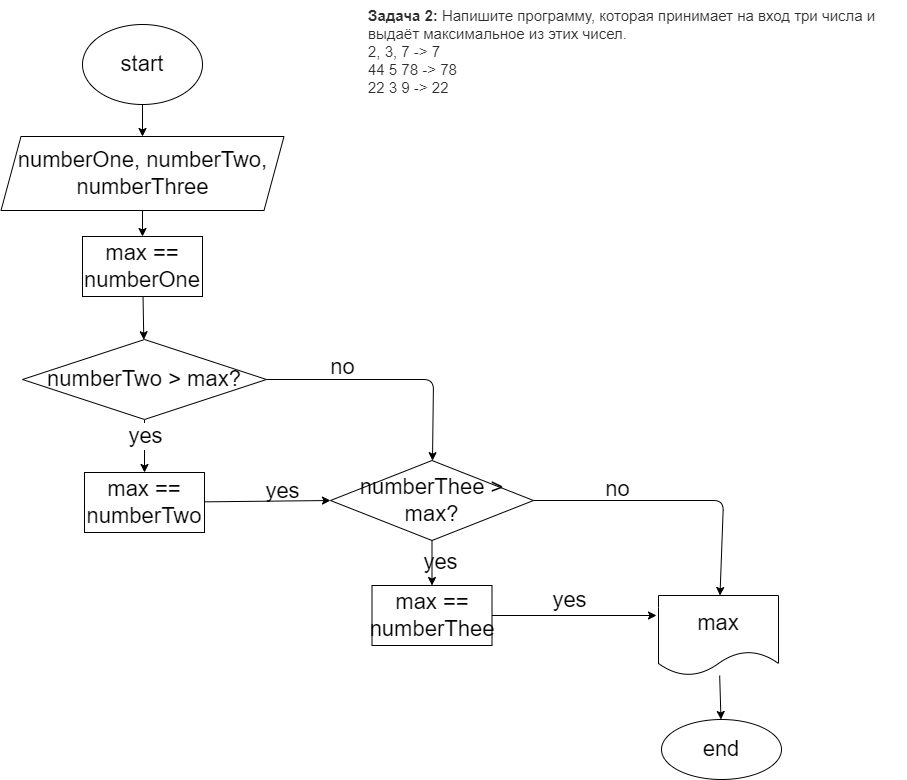

The diagram above was exported from draw.io. Its source (the exported page's mxGraphModel, read from the mxfile embedded in the PNG):
<mxGraphModel dx="2032" dy="844" grid="0" gridSize="10" guides="1" tooltips="1" connect="1" arrows="1" fold="1" page="0" pageScale="1" pageWidth="827" pageHeight="1169" math="0" shadow="0">
  <root>
    <mxCell id="0" />
    <mxCell id="1" parent="0" />
    <mxCell id="5" value="" style="edgeStyle=none;html=1;fontSize=22;fontColor=default;" edge="1" parent="1" source="2" target="4">
      <mxGeometry relative="1" as="geometry" />
    </mxCell>
    <mxCell id="2" value="start" style="ellipse;whiteSpace=wrap;html=1;fillColor=default;gradientColor=none;fontSize=22;strokeColor=default;fontColor=default;" vertex="1" parent="1">
      <mxGeometry x="354" y="50" width="120" height="80" as="geometry" />
    </mxCell>
    <mxCell id="3" value="&lt;p style=&quot;box-sizing: border-box; margin: 0px; font-weight: 400; color: rgb(44, 45, 48); font-family: roboto, &amp;quot;san francisco&amp;quot;, &amp;quot;helvetica neue&amp;quot;, helvetica, arial; font-size: 15px; font-style: normal; letter-spacing: normal; text-indent: 0px; text-transform: none; word-spacing: 0px; background-color: rgb(255, 255, 255);&quot;&gt;&lt;strong style=&quot;box-sizing: border-box ; font-weight: 700&quot;&gt;Задача 2:&lt;/strong&gt;&lt;span&gt;&amp;nbsp;&lt;/span&gt;Напишите программу, которая принимает на вход три числа и выдаёт максимальное из этих чисел.&lt;/p&gt;&lt;p style=&quot;box-sizing: border-box; margin: 0px; font-weight: 400; color: rgb(44, 45, 48); font-family: roboto, &amp;quot;san francisco&amp;quot;, &amp;quot;helvetica neue&amp;quot;, helvetica, arial; font-size: 15px; font-style: normal; letter-spacing: normal; text-indent: 0px; text-transform: none; word-spacing: 0px; background-color: rgb(255, 255, 255);&quot;&gt;2, 3, 7 -&amp;gt; 7&lt;br style=&quot;box-sizing: border-box&quot;&gt;44 5 78 -&amp;gt; 78&lt;br style=&quot;box-sizing: border-box&quot;&gt;22 3 9 -&amp;gt; 22&lt;/p&gt;" style="text;whiteSpace=wrap;html=1;fontSize=22;fontColor=default;" vertex="1" parent="1">
      <mxGeometry x="638" y="26" width="540" height="144" as="geometry" />
    </mxCell>
    <mxCell id="7" value="" style="edgeStyle=none;html=1;fontSize=22;fontColor=default;" edge="1" parent="1" source="4" target="6">
      <mxGeometry relative="1" as="geometry" />
    </mxCell>
    <mxCell id="4" value="numberOne, numberTwo, numberThree" style="shape=parallelogram;perimeter=parallelogramPerimeter;whiteSpace=wrap;html=1;fixedSize=1;fontSize=22;gradientColor=none;" vertex="1" parent="1">
      <mxGeometry x="272.5" y="162" width="283" height="74" as="geometry" />
    </mxCell>
    <mxCell id="9" value="" style="edgeStyle=none;html=1;fontSize=22;fontColor=default;" edge="1" parent="1" source="6" target="8">
      <mxGeometry relative="1" as="geometry" />
    </mxCell>
    <mxCell id="6" value="max == numberOne" style="whiteSpace=wrap;html=1;fontSize=22;gradientColor=none;" vertex="1" parent="1">
      <mxGeometry x="354" y="262" width="120" height="60" as="geometry" />
    </mxCell>
    <mxCell id="11" value="" style="edgeStyle=none;html=1;fontSize=22;fontColor=default;" edge="1" parent="1" source="8" target="10">
      <mxGeometry relative="1" as="geometry" />
    </mxCell>
    <mxCell id="12" value="yes" style="edgeLabel;html=1;align=center;verticalAlign=middle;resizable=0;points=[];fontSize=22;fontColor=default;" vertex="1" connectable="0" parent="11">
      <mxGeometry x="-0.3836" relative="1" as="geometry">
        <mxPoint as="offset" />
      </mxGeometry>
    </mxCell>
    <mxCell id="14" value="" style="edgeStyle=none;html=1;fontSize=22;fontColor=default;" edge="1" parent="1" source="8" target="13">
      <mxGeometry relative="1" as="geometry">
        <Array as="points">
          <mxPoint x="705" y="405" />
        </Array>
      </mxGeometry>
    </mxCell>
    <mxCell id="8" value="numberTwo &amp;gt; max?" style="rhombus;whiteSpace=wrap;html=1;fontSize=22;gradientColor=none;" vertex="1" parent="1">
      <mxGeometry x="294" y="365" width="244" height="80" as="geometry" />
    </mxCell>
    <mxCell id="16" style="edgeStyle=none;html=1;entryX=0;entryY=0.5;entryDx=0;entryDy=0;fontSize=22;fontColor=default;" edge="1" parent="1" source="10" target="13">
      <mxGeometry relative="1" as="geometry" />
    </mxCell>
    <mxCell id="10" value="max == numberTwo" style="whiteSpace=wrap;html=1;fontSize=22;gradientColor=none;" vertex="1" parent="1">
      <mxGeometry x="356" y="498" width="120" height="60" as="geometry" />
    </mxCell>
    <mxCell id="19" value="" style="edgeStyle=none;html=1;fontSize=22;fontColor=default;" edge="1" parent="1" source="13" target="18">
      <mxGeometry relative="1" as="geometry" />
    </mxCell>
    <mxCell id="22" value="" style="edgeStyle=none;html=1;fontSize=22;fontColor=default;" edge="1" parent="1" source="13" target="21">
      <mxGeometry relative="1" as="geometry">
        <Array as="points">
          <mxPoint x="995" y="526" />
        </Array>
      </mxGeometry>
    </mxCell>
    <mxCell id="13" value="numberThee &amp;gt; max?" style="rhombus;whiteSpace=wrap;html=1;fontSize=22;gradientColor=none;" vertex="1" parent="1">
      <mxGeometry x="602" y="486" width="203" height="80" as="geometry" />
    </mxCell>
    <mxCell id="15" value="no" style="text;html=1;align=center;verticalAlign=middle;resizable=0;points=[];autosize=1;strokeColor=none;fillColor=none;fontSize=22;fontColor=default;" vertex="1" parent="1">
      <mxGeometry x="597" y="378" width="34" height="30" as="geometry" />
    </mxCell>
    <mxCell id="17" value="yes" style="text;html=1;align=center;verticalAlign=middle;resizable=0;points=[];autosize=1;strokeColor=none;fillColor=none;fontSize=22;fontColor=default;" vertex="1" parent="1">
      <mxGeometry x="532" y="502" width="44" height="30" as="geometry" />
    </mxCell>
    <mxCell id="24" style="edgeStyle=none;html=1;fontSize=22;fontColor=default;" edge="1" parent="1" source="18">
      <mxGeometry relative="1" as="geometry">
        <mxPoint x="928.0000610351562" y="641" as="targetPoint" />
      </mxGeometry>
    </mxCell>
    <mxCell id="18" value="max == numberThee" style="whiteSpace=wrap;html=1;fontSize=22;gradientColor=none;" vertex="1" parent="1">
      <mxGeometry x="643.5" y="611" width="120" height="60" as="geometry" />
    </mxCell>
    <mxCell id="20" value="yes" style="text;html=1;align=center;verticalAlign=middle;resizable=0;points=[];autosize=1;strokeColor=none;fillColor=none;fontSize=22;fontColor=default;" vertex="1" parent="1">
      <mxGeometry x="690" y="573" width="44" height="30" as="geometry" />
    </mxCell>
    <mxCell id="27" value="" style="edgeStyle=none;html=1;fontSize=22;fontColor=default;" edge="1" parent="1" source="21" target="26">
      <mxGeometry relative="1" as="geometry" />
    </mxCell>
    <mxCell id="21" value="max" style="shape=document;whiteSpace=wrap;html=1;boundedLbl=1;fontSize=22;gradientColor=none;" vertex="1" parent="1">
      <mxGeometry x="930" y="621" width="120" height="80" as="geometry" />
    </mxCell>
    <mxCell id="23" value="no" style="text;html=1;align=center;verticalAlign=middle;resizable=0;points=[];autosize=1;strokeColor=none;fillColor=none;fontSize=22;fontColor=default;" vertex="1" parent="1">
      <mxGeometry x="872" y="500" width="34" height="30" as="geometry" />
    </mxCell>
    <mxCell id="25" value="yes" style="text;html=1;align=center;verticalAlign=middle;resizable=0;points=[];autosize=1;strokeColor=none;fillColor=none;fontSize=22;fontColor=default;" vertex="1" parent="1">
      <mxGeometry x="819" y="611" width="44" height="30" as="geometry" />
    </mxCell>
    <mxCell id="26" value="end" style="ellipse;whiteSpace=wrap;html=1;fontSize=22;gradientColor=none;" vertex="1" parent="1">
      <mxGeometry x="933" y="745" width="120" height="60" as="geometry" />
    </mxCell>
  </root>
</mxGraphModel>